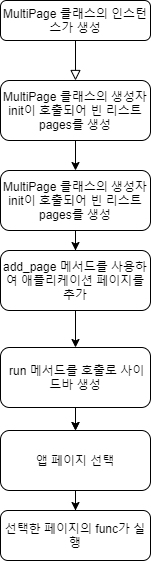

The diagram above was exported from draw.io. Its source (the exported page's mxGraphModel, read from the mxfile embedded in the PNG):
<mxGraphModel dx="1192" dy="636" grid="1" gridSize="10" guides="1" tooltips="1" connect="1" arrows="1" fold="1" page="1" pageScale="1" pageWidth="827" pageHeight="1169" math="0" shadow="0">
  <root>
    <mxCell id="WIyWlLk6GJQsqaUBKTNV-0" />
    <mxCell id="WIyWlLk6GJQsqaUBKTNV-1" parent="WIyWlLk6GJQsqaUBKTNV-0" />
    <mxCell id="WIyWlLk6GJQsqaUBKTNV-2" value="" style="rounded=0;html=1;jettySize=auto;orthogonalLoop=1;fontSize=11;endArrow=block;endFill=0;endSize=8;strokeWidth=1;shadow=0;labelBackgroundColor=none;edgeStyle=orthogonalEdgeStyle;entryX=0.5;entryY=0;entryDx=0;entryDy=0;" parent="WIyWlLk6GJQsqaUBKTNV-1" source="WIyWlLk6GJQsqaUBKTNV-3" target="stYt2-2CfSKCwr3npNU--0" edge="1">
      <mxGeometry relative="1" as="geometry">
        <mxPoint x="230" y="80" as="targetPoint" />
      </mxGeometry>
    </mxCell>
    <mxCell id="WIyWlLk6GJQsqaUBKTNV-3" value="MultiPage 클래스의 인스턴스가 생성" style="rounded=1;whiteSpace=wrap;html=1;fontSize=12;glass=0;strokeWidth=1;shadow=0;" parent="WIyWlLk6GJQsqaUBKTNV-1" vertex="1">
      <mxGeometry x="160" width="150" height="40" as="geometry" />
    </mxCell>
    <mxCell id="stYt2-2CfSKCwr3npNU--2" value="" style="edgeStyle=orthogonalEdgeStyle;rounded=0;orthogonalLoop=1;jettySize=auto;html=1;" parent="WIyWlLk6GJQsqaUBKTNV-1" source="stYt2-2CfSKCwr3npNU--0" target="stYt2-2CfSKCwr3npNU--1" edge="1">
      <mxGeometry relative="1" as="geometry" />
    </mxCell>
    <mxCell id="stYt2-2CfSKCwr3npNU--0" value="MultiPage 클래스의 생성자 init이 호출되어 빈 리스트 pages를 생성" style="rounded=1;whiteSpace=wrap;html=1;fontSize=12;glass=0;strokeWidth=1;shadow=0;" parent="WIyWlLk6GJQsqaUBKTNV-1" vertex="1">
      <mxGeometry x="160" y="80" width="150" height="60" as="geometry" />
    </mxCell>
    <mxCell id="stYt2-2CfSKCwr3npNU--4" value="" style="edgeStyle=orthogonalEdgeStyle;rounded=0;orthogonalLoop=1;jettySize=auto;html=1;" parent="WIyWlLk6GJQsqaUBKTNV-1" source="stYt2-2CfSKCwr3npNU--1" target="stYt2-2CfSKCwr3npNU--3" edge="1">
      <mxGeometry relative="1" as="geometry" />
    </mxCell>
    <mxCell id="stYt2-2CfSKCwr3npNU--1" value="MultiPage 클래스의 생성자 init이 호출되어 빈 리스트 pages를 생성" style="rounded=1;whiteSpace=wrap;html=1;fontSize=12;glass=0;strokeWidth=1;shadow=0;" parent="WIyWlLk6GJQsqaUBKTNV-1" vertex="1">
      <mxGeometry x="160" y="170" width="150" height="60" as="geometry" />
    </mxCell>
    <mxCell id="stYt2-2CfSKCwr3npNU--6" value="" style="edgeStyle=orthogonalEdgeStyle;rounded=0;orthogonalLoop=1;jettySize=auto;html=1;" parent="WIyWlLk6GJQsqaUBKTNV-1" source="stYt2-2CfSKCwr3npNU--3" target="stYt2-2CfSKCwr3npNU--5" edge="1">
      <mxGeometry relative="1" as="geometry" />
    </mxCell>
    <mxCell id="stYt2-2CfSKCwr3npNU--3" value="add_page 메서드를 사용하여 애플리케이션 페이지를 추가" style="whiteSpace=wrap;html=1;rounded=1;glass=0;strokeWidth=1;shadow=0;" parent="WIyWlLk6GJQsqaUBKTNV-1" vertex="1">
      <mxGeometry x="160" y="250" width="150" height="60" as="geometry" />
    </mxCell>
    <mxCell id="stYt2-2CfSKCwr3npNU--8" value="" style="edgeStyle=orthogonalEdgeStyle;rounded=0;orthogonalLoop=1;jettySize=auto;html=1;" parent="WIyWlLk6GJQsqaUBKTNV-1" source="stYt2-2CfSKCwr3npNU--9" target="stYt2-2CfSKCwr3npNU--7" edge="1">
      <mxGeometry relative="1" as="geometry" />
    </mxCell>
    <mxCell id="stYt2-2CfSKCwr3npNU--10" value="" style="edgeStyle=orthogonalEdgeStyle;rounded=0;orthogonalLoop=1;jettySize=auto;html=1;" parent="WIyWlLk6GJQsqaUBKTNV-1" source="stYt2-2CfSKCwr3npNU--5" target="stYt2-2CfSKCwr3npNU--9" edge="1">
      <mxGeometry relative="1" as="geometry" />
    </mxCell>
    <mxCell id="stYt2-2CfSKCwr3npNU--5" value="&amp;nbsp;run 메서드를 호출로 사이드바 생성" style="whiteSpace=wrap;html=1;rounded=1;glass=0;strokeWidth=1;shadow=0;" parent="WIyWlLk6GJQsqaUBKTNV-1" vertex="1">
      <mxGeometry x="160" y="347" width="150" height="60" as="geometry" />
    </mxCell>
    <mxCell id="stYt2-2CfSKCwr3npNU--7" value="선택한 페이지의 func가 실행" style="whiteSpace=wrap;html=1;rounded=1;glass=0;strokeWidth=1;shadow=0;" parent="WIyWlLk6GJQsqaUBKTNV-1" vertex="1">
      <mxGeometry x="160" y="510" width="150" height="50" as="geometry" />
    </mxCell>
    <mxCell id="stYt2-2CfSKCwr3npNU--11" value="" style="edgeStyle=orthogonalEdgeStyle;rounded=0;orthogonalLoop=1;jettySize=auto;html=1;" parent="WIyWlLk6GJQsqaUBKTNV-1" source="stYt2-2CfSKCwr3npNU--5" target="stYt2-2CfSKCwr3npNU--9" edge="1">
      <mxGeometry relative="1" as="geometry">
        <mxPoint x="235" y="410" as="sourcePoint" />
        <mxPoint x="235" y="535" as="targetPoint" />
      </mxGeometry>
    </mxCell>
    <mxCell id="stYt2-2CfSKCwr3npNU--9" value="앱 페이지 선택" style="whiteSpace=wrap;html=1;rounded=1;glass=0;strokeWidth=1;shadow=0;" parent="WIyWlLk6GJQsqaUBKTNV-1" vertex="1">
      <mxGeometry x="160" y="430" width="150" height="60" as="geometry" />
    </mxCell>
  </root>
</mxGraphModel>